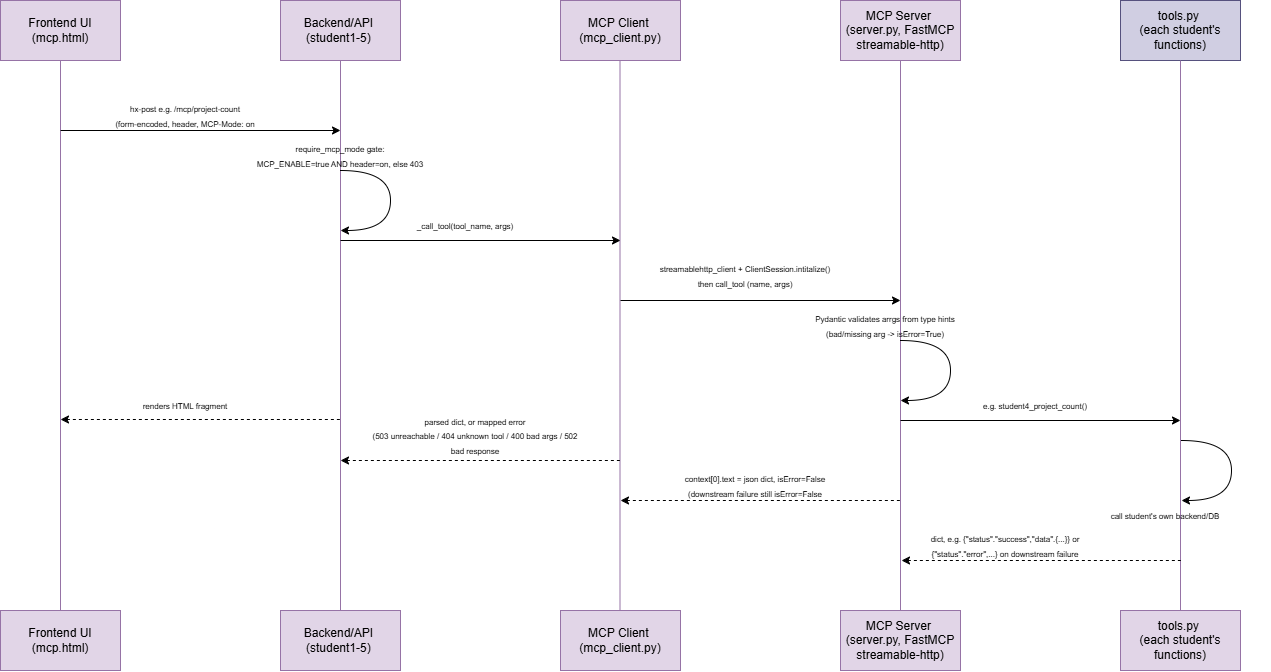

The diagram above was exported from draw.io. Its source (the exported page's mxGraphModel, read from the mxfile embedded in the PNG):
<mxGraphModel dx="1645" dy="749" grid="1" gridSize="10" guides="1" tooltips="1" connect="1" arrows="1" fold="1" page="1" pageScale="1" pageWidth="827" pageHeight="1169" math="0" shadow="0">
  <root>
    <mxCell id="vbGaJ19FlMakpRMzKkLn-0" />
    <mxCell id="vbGaJ19FlMakpRMzKkLn-1" parent="vbGaJ19FlMakpRMzKkLn-0" />
    <mxCell id="Oz8wQDfynTXtw2FF8E7x-10" edge="1" parent="vbGaJ19FlMakpRMzKkLn-1" source="Oz8wQDfynTXtw2FF8E7x-0" style="edgeStyle=orthogonalEdgeStyle;rounded=0;orthogonalLoop=1;jettySize=auto;html=1;exitX=0.5;exitY=1;exitDx=0;exitDy=0;entryX=0.5;entryY=0;entryDx=0;entryDy=0;endArrow=none;endFill=0;fillColor=#e1d5e7;strokeColor=#9673a6;">
      <mxGeometry relative="1" as="geometry">
        <Array as="points">
          <mxPoint x="120" y="170" />
          <mxPoint x="120" y="170" />
        </Array>
        <mxPoint x="120" y="650" as="targetPoint" />
      </mxGeometry>
    </mxCell>
    <mxCell id="Oz8wQDfynTXtw2FF8E7x-0" parent="vbGaJ19FlMakpRMzKkLn-1" style="whiteSpace=wrap;html=1;fillColor=#e1d5e7;strokeColor=#9673a6;" value="Frontend UI (mcp.html)" vertex="1">
      <mxGeometry height="60" width="120" x="60" y="40" as="geometry" />
    </mxCell>
    <mxCell id="Oz8wQDfynTXtw2FF8E7x-1" parent="vbGaJ19FlMakpRMzKkLn-1" style="whiteSpace=wrap;html=1;fillColor=#e1d5e7;strokeColor=#9673a6;" value="Backend/API&amp;nbsp;&lt;div&gt;(student1-5)&amp;nbsp;&lt;/div&gt;" vertex="1">
      <mxGeometry height="60" width="120" x="340" y="40" as="geometry" />
    </mxCell>
    <mxCell id="Oz8wQDfynTXtw2FF8E7x-2" parent="vbGaJ19FlMakpRMzKkLn-1" style="whiteSpace=wrap;html=1;fillColor=#e1d5e7;strokeColor=#9673a6;" value="MCP Client&amp;nbsp;&lt;div&gt;(mcp_client.py)&lt;/div&gt;" vertex="1">
      <mxGeometry height="60" width="120" x="620" y="40" as="geometry" />
    </mxCell>
    <mxCell id="Oz8wQDfynTXtw2FF8E7x-3" parent="vbGaJ19FlMakpRMzKkLn-1" style="whiteSpace=wrap;html=1;fillColor=#e1d5e7;strokeColor=#9673a6;" value="MCP Server&amp;nbsp;&lt;br&gt;(server.py, FastMCP streamable-http)" vertex="1">
      <mxGeometry height="60" width="120" x="900" y="40" as="geometry" />
    </mxCell>
    <mxCell id="Oz8wQDfynTXtw2FF8E7x-4" parent="vbGaJ19FlMakpRMzKkLn-1" style="whiteSpace=wrap;html=1;fillColor=#d0cee2;strokeColor=#56517e;" value="tools.py&amp;nbsp;&lt;br&gt;(each student's functions)" vertex="1">
      <mxGeometry height="60" width="120" x="1180" y="40" as="geometry" />
    </mxCell>
    <mxCell id="Oz8wQDfynTXtw2FF8E7x-11" edge="1" parent="vbGaJ19FlMakpRMzKkLn-1" style="edgeStyle=orthogonalEdgeStyle;rounded=0;orthogonalLoop=1;jettySize=auto;html=1;exitX=0.5;exitY=1;exitDx=0;exitDy=0;entryX=0.5;entryY=0;entryDx=0;entryDy=0;endArrow=none;endFill=0;fillColor=#e1d5e7;strokeColor=#9673a6;">
      <mxGeometry relative="1" as="geometry">
        <mxPoint x="400" y="100" as="sourcePoint" />
        <mxPoint x="400" y="650" as="targetPoint" />
      </mxGeometry>
    </mxCell>
    <mxCell id="Oz8wQDfynTXtw2FF8E7x-12" edge="1" parent="vbGaJ19FlMakpRMzKkLn-1" style="edgeStyle=orthogonalEdgeStyle;rounded=0;orthogonalLoop=1;jettySize=auto;html=1;exitX=0.5;exitY=1;exitDx=0;exitDy=0;entryX=0.5;entryY=0;entryDx=0;entryDy=0;endArrow=none;endFill=0;fillColor=#e1d5e7;strokeColor=#9673a6;">
      <mxGeometry relative="1" as="geometry">
        <mxPoint x="679.5" y="100" as="sourcePoint" />
        <mxPoint x="679.5" y="650" as="targetPoint" />
      </mxGeometry>
    </mxCell>
    <mxCell id="Oz8wQDfynTXtw2FF8E7x-13" edge="1" parent="vbGaJ19FlMakpRMzKkLn-1" style="edgeStyle=orthogonalEdgeStyle;rounded=0;orthogonalLoop=1;jettySize=auto;html=1;exitX=0.5;exitY=1;exitDx=0;exitDy=0;entryX=0.5;entryY=0;entryDx=0;entryDy=0;endArrow=none;endFill=0;fillColor=#e1d5e7;strokeColor=#9673a6;">
      <mxGeometry relative="1" as="geometry">
        <mxPoint x="960" y="100" as="sourcePoint" />
        <mxPoint x="960" y="650" as="targetPoint" />
      </mxGeometry>
    </mxCell>
    <mxCell id="Oz8wQDfynTXtw2FF8E7x-14" edge="1" parent="vbGaJ19FlMakpRMzKkLn-1" style="edgeStyle=orthogonalEdgeStyle;rounded=0;orthogonalLoop=1;jettySize=auto;html=1;exitX=0.5;exitY=1;exitDx=0;exitDy=0;entryX=0.5;entryY=0;entryDx=0;entryDy=0;endArrow=none;endFill=0;fillColor=#e1d5e7;strokeColor=#9673a6;">
      <mxGeometry relative="1" as="geometry">
        <mxPoint x="1240" y="100" as="sourcePoint" />
        <mxPoint x="1240" y="650" as="targetPoint" />
      </mxGeometry>
    </mxCell>
    <mxCell id="Oz8wQDfynTXtw2FF8E7x-16" parent="vbGaJ19FlMakpRMzKkLn-1" style="whiteSpace=wrap;html=1;fillColor=#e1d5e7;strokeColor=#9673a6;" value="Frontend UI (mcp.html)" vertex="1">
      <mxGeometry height="60" width="120" x="60" y="650" as="geometry" />
    </mxCell>
    <mxCell id="Oz8wQDfynTXtw2FF8E7x-17" parent="vbGaJ19FlMakpRMzKkLn-1" style="whiteSpace=wrap;html=1;fillColor=#e1d5e7;strokeColor=#9673a6;" value="Backend/API&amp;nbsp;&lt;div&gt;(student1-5)&amp;nbsp;&lt;/div&gt;" vertex="1">
      <mxGeometry height="60" width="120" x="340" y="650" as="geometry" />
    </mxCell>
    <mxCell id="Oz8wQDfynTXtw2FF8E7x-18" parent="vbGaJ19FlMakpRMzKkLn-1" style="whiteSpace=wrap;html=1;fillColor=#e1d5e7;strokeColor=#9673a6;" value="MCP Client&amp;nbsp;&lt;div&gt;(mcp_client.py)&lt;/div&gt;" vertex="1">
      <mxGeometry height="60" width="120" x="620" y="650" as="geometry" />
    </mxCell>
    <mxCell id="Oz8wQDfynTXtw2FF8E7x-19" parent="vbGaJ19FlMakpRMzKkLn-1" style="whiteSpace=wrap;html=1;fillColor=#e1d5e7;strokeColor=#9673a6;" value="MCP Server&amp;nbsp;&lt;br&gt;(server.py, FastMCP streamable-http)" vertex="1">
      <mxGeometry height="60" width="120" x="900" y="650" as="geometry" />
    </mxCell>
    <mxCell id="Oz8wQDfynTXtw2FF8E7x-22" parent="vbGaJ19FlMakpRMzKkLn-1" style="whiteSpace=wrap;html=1;fillColor=#e1d5e7;strokeColor=#9673a6;" value="tools.py&amp;nbsp;&lt;br&gt;(each student's functions)" vertex="1">
      <mxGeometry height="60" width="120" x="1180" y="650" as="geometry" />
    </mxCell>
    <mxCell id="CTc5iL10UCUhkeFB-0uj-0" edge="1" parent="vbGaJ19FlMakpRMzKkLn-1" style="rounded=0;orthogonalLoop=1;jettySize=auto;html=1;endArrow=classic;endFill=1;">
      <mxGeometry relative="1" x="0.4643" as="geometry">
        <mxPoint x="120" y="170" as="sourcePoint" />
        <mxPoint x="400" y="170" as="targetPoint" />
      </mxGeometry>
    </mxCell>
    <mxCell id="CTc5iL10UCUhkeFB-0uj-1" parent="vbGaJ19FlMakpRMzKkLn-1" style="text;html=1;whiteSpace=wrap;strokeColor=none;fillColor=none;align=center;verticalAlign=middle;rounded=0;" value="&lt;font style=&quot;font-size: 8px;&quot;&gt;hx-post e.g. /mcp/project-count&lt;br&gt;(form-encoded, header, MCP-Mode: on&lt;/font&gt;" vertex="1">
      <mxGeometry height="30" width="210" x="140" y="140" as="geometry" />
    </mxCell>
    <mxCell id="CTc5iL10UCUhkeFB-0uj-2" edge="1" parent="vbGaJ19FlMakpRMzKkLn-1" style="rounded=0;orthogonalLoop=1;jettySize=auto;html=1;endArrow=classic;endFill=1;">
      <mxGeometry relative="1" x="0.4643" as="geometry">
        <mxPoint x="400" y="280" as="sourcePoint" />
        <mxPoint x="680" y="280" as="targetPoint" />
      </mxGeometry>
    </mxCell>
    <mxCell id="CTc5iL10UCUhkeFB-0uj-3" edge="1" parent="vbGaJ19FlMakpRMzKkLn-1" style="rounded=0;orthogonalLoop=1;jettySize=auto;html=1;endArrow=classic;endFill=1;">
      <mxGeometry relative="1" x="0.4643" as="geometry">
        <mxPoint x="680" y="340" as="sourcePoint" />
        <mxPoint x="960" y="340" as="targetPoint" />
      </mxGeometry>
    </mxCell>
    <mxCell id="CTc5iL10UCUhkeFB-0uj-4" edge="1" parent="vbGaJ19FlMakpRMzKkLn-1" style="rounded=0;orthogonalLoop=1;jettySize=auto;html=1;endArrow=classic;endFill=1;">
      <mxGeometry relative="1" x="0.4643" as="geometry">
        <mxPoint x="960" y="460" as="sourcePoint" />
        <mxPoint x="1240" y="460" as="targetPoint" />
      </mxGeometry>
    </mxCell>
    <mxCell id="CTc5iL10UCUhkeFB-0uj-5" parent="vbGaJ19FlMakpRMzKkLn-1" style="text;html=1;whiteSpace=wrap;strokeColor=none;fillColor=none;align=center;verticalAlign=middle;rounded=0;" value="&lt;span style=&quot;font-size: 8px;&quot;&gt;_call_tool(tool_name, args)&lt;/span&gt;" vertex="1">
      <mxGeometry height="30" width="210" x="420" y="250" as="geometry" />
    </mxCell>
    <mxCell id="CTc5iL10UCUhkeFB-0uj-6" parent="vbGaJ19FlMakpRMzKkLn-1" style="text;html=1;whiteSpace=wrap;strokeColor=none;fillColor=none;align=center;verticalAlign=middle;rounded=0;" value="&lt;span style=&quot;font-size: 8px;&quot;&gt;streamablehttp_client + ClientSession.intitalize()&lt;br&gt;then call_tool (name, args)&lt;/span&gt;" vertex="1">
      <mxGeometry height="30" width="210" x="700" y="300" as="geometry" />
    </mxCell>
    <mxCell id="CTc5iL10UCUhkeFB-0uj-7" edge="1" parent="vbGaJ19FlMakpRMzKkLn-1" style="rounded=0;orthogonalLoop=1;jettySize=auto;html=1;endArrow=none;endFill=0;edgeStyle=orthogonalEdgeStyle;curved=1;">
      <mxGeometry relative="1" x="0.4714" as="geometry">
        <mxPoint x="400" y="210" as="sourcePoint" />
        <mxPoint x="450" y="240" as="targetPoint" />
      </mxGeometry>
    </mxCell>
    <mxCell id="CTc5iL10UCUhkeFB-0uj-8" edge="1" parent="vbGaJ19FlMakpRMzKkLn-1" style="rounded=0;orthogonalLoop=1;jettySize=auto;html=1;endArrow=none;endFill=0;edgeStyle=orthogonalEdgeStyle;curved=1;startArrow=classic;startFill=1;">
      <mxGeometry relative="1" x="0.4714" as="geometry">
        <mxPoint x="400" y="270" as="sourcePoint" />
        <mxPoint x="450" y="240" as="targetPoint" />
      </mxGeometry>
    </mxCell>
    <mxCell id="CTc5iL10UCUhkeFB-0uj-9" parent="vbGaJ19FlMakpRMzKkLn-1" style="text;html=1;whiteSpace=wrap;strokeColor=none;fillColor=none;align=center;verticalAlign=middle;rounded=0;" value="&lt;span style=&quot;font-size: 8px;&quot;&gt;require_mcp_mode gate:&lt;br&gt;MCP_ENABLE=true AND header=on, else 403&lt;/span&gt;" vertex="1">
      <mxGeometry height="30" width="210" x="295" y="180" as="geometry" />
    </mxCell>
    <mxCell id="CTc5iL10UCUhkeFB-0uj-10" edge="1" parent="vbGaJ19FlMakpRMzKkLn-1" style="rounded=0;orthogonalLoop=1;jettySize=auto;html=1;endArrow=none;endFill=0;edgeStyle=orthogonalEdgeStyle;curved=1;">
      <mxGeometry relative="1" x="0.4714" as="geometry">
        <mxPoint x="960" y="380" as="sourcePoint" />
        <mxPoint x="1010" y="410" as="targetPoint" />
      </mxGeometry>
    </mxCell>
    <mxCell id="CTc5iL10UCUhkeFB-0uj-11" edge="1" parent="vbGaJ19FlMakpRMzKkLn-1" style="rounded=0;orthogonalLoop=1;jettySize=auto;html=1;endArrow=none;endFill=0;edgeStyle=orthogonalEdgeStyle;curved=1;startArrow=classic;startFill=1;">
      <mxGeometry relative="1" x="0.4714" as="geometry">
        <mxPoint x="960" y="440" as="sourcePoint" />
        <mxPoint x="1010" y="410" as="targetPoint" />
      </mxGeometry>
    </mxCell>
    <mxCell id="CTc5iL10UCUhkeFB-0uj-12" parent="vbGaJ19FlMakpRMzKkLn-1" style="text;html=1;whiteSpace=wrap;strokeColor=none;fillColor=none;align=center;verticalAlign=middle;rounded=0;" value="&lt;span style=&quot;font-size: 8px;&quot;&gt;Pydantic validates arrgs from type hints&lt;br&gt;(bad/missing arg -&amp;gt; isError=True)&lt;/span&gt;" vertex="1">
      <mxGeometry height="30" width="210" x="840" y="350" as="geometry" />
    </mxCell>
    <mxCell id="CTc5iL10UCUhkeFB-0uj-13" parent="vbGaJ19FlMakpRMzKkLn-1" style="text;html=1;whiteSpace=wrap;strokeColor=none;fillColor=none;align=center;verticalAlign=middle;rounded=0;" value="&lt;span style=&quot;font-size: 8px;&quot;&gt;e.g. student4_project_count()&lt;/span&gt;" vertex="1">
      <mxGeometry height="30" width="210" x="990" y="430" as="geometry" />
    </mxCell>
    <mxCell id="CTc5iL10UCUhkeFB-0uj-14" edge="1" parent="vbGaJ19FlMakpRMzKkLn-1" style="rounded=0;orthogonalLoop=1;jettySize=auto;html=1;endArrow=none;endFill=0;edgeStyle=orthogonalEdgeStyle;curved=1;">
      <mxGeometry relative="1" x="0.4714" as="geometry">
        <mxPoint x="1241" y="480" as="sourcePoint" />
        <mxPoint x="1291" y="510" as="targetPoint" />
      </mxGeometry>
    </mxCell>
    <mxCell id="CTc5iL10UCUhkeFB-0uj-15" edge="1" parent="vbGaJ19FlMakpRMzKkLn-1" style="rounded=0;orthogonalLoop=1;jettySize=auto;html=1;endArrow=none;endFill=0;edgeStyle=orthogonalEdgeStyle;curved=1;startArrow=classic;startFill=1;">
      <mxGeometry relative="1" x="0.4714" as="geometry">
        <mxPoint x="1241" y="540" as="sourcePoint" />
        <mxPoint x="1291" y="510" as="targetPoint" />
      </mxGeometry>
    </mxCell>
    <mxCell id="CTc5iL10UCUhkeFB-0uj-17" parent="vbGaJ19FlMakpRMzKkLn-1" style="text;html=1;whiteSpace=wrap;strokeColor=none;fillColor=none;align=center;verticalAlign=middle;rounded=0;" value="&lt;span style=&quot;font-size: 8px;&quot;&gt;call student's own backend/DB&lt;/span&gt;" vertex="1">
      <mxGeometry height="30" width="210" x="1120" y="540" as="geometry" />
    </mxCell>
    <mxCell id="CTc5iL10UCUhkeFB-0uj-18" edge="1" parent="vbGaJ19FlMakpRMzKkLn-1" style="rounded=0;orthogonalLoop=1;jettySize=auto;html=1;endArrow=none;endFill=0;startArrow=classic;startFill=1;dashed=1;">
      <mxGeometry relative="1" x="0.4643" as="geometry">
        <mxPoint x="961" y="600" as="sourcePoint" />
        <mxPoint x="1241" y="600" as="targetPoint" />
      </mxGeometry>
    </mxCell>
    <mxCell id="CTc5iL10UCUhkeFB-0uj-19" edge="1" parent="vbGaJ19FlMakpRMzKkLn-1" style="rounded=0;orthogonalLoop=1;jettySize=auto;html=1;endArrow=none;endFill=0;startArrow=classic;startFill=1;dashed=1;">
      <mxGeometry relative="1" x="0.4643" as="geometry">
        <mxPoint x="680" y="540" as="sourcePoint" />
        <mxPoint x="960" y="540" as="targetPoint" />
      </mxGeometry>
    </mxCell>
    <mxCell id="CTc5iL10UCUhkeFB-0uj-20" edge="1" parent="vbGaJ19FlMakpRMzKkLn-1" style="rounded=0;orthogonalLoop=1;jettySize=auto;html=1;endArrow=none;endFill=0;startArrow=classic;startFill=1;dashed=1;">
      <mxGeometry relative="1" x="0.4643" as="geometry">
        <mxPoint x="400" y="500" as="sourcePoint" />
        <mxPoint x="680" y="500" as="targetPoint" />
      </mxGeometry>
    </mxCell>
    <mxCell id="CTc5iL10UCUhkeFB-0uj-21" edge="1" parent="vbGaJ19FlMakpRMzKkLn-1" style="rounded=0;orthogonalLoop=1;jettySize=auto;html=1;endArrow=none;endFill=0;startArrow=classic;startFill=1;dashed=1;">
      <mxGeometry relative="1" x="0.4643" as="geometry">
        <mxPoint x="120" y="459" as="sourcePoint" />
        <mxPoint x="400" y="459" as="targetPoint" />
      </mxGeometry>
    </mxCell>
    <mxCell id="CTc5iL10UCUhkeFB-0uj-22" parent="vbGaJ19FlMakpRMzKkLn-1" style="text;html=1;whiteSpace=wrap;strokeColor=none;fillColor=none;align=center;verticalAlign=middle;rounded=0;" value="&lt;span style=&quot;font-size: 8px;&quot;&gt;dict, e.g. {&quot;status&quot;.&quot;success&quot;,&quot;data&quot;.{...}} or {&quot;status&quot;.&quot;error&quot;,...} on downstream failure&lt;br&gt;&lt;/span&gt;" vertex="1">
      <mxGeometry height="30" width="210" x="960" y="570" as="geometry" />
    </mxCell>
    <mxCell id="CTc5iL10UCUhkeFB-0uj-23" parent="vbGaJ19FlMakpRMzKkLn-1" style="text;html=1;whiteSpace=wrap;strokeColor=none;fillColor=none;align=center;verticalAlign=middle;rounded=0;" value="&lt;span style=&quot;font-size: 8px;&quot;&gt;context[0].text = json dict, isError=False&lt;br&gt;(downstream failure still isError=False&lt;/span&gt;" vertex="1">
      <mxGeometry height="30" width="210" x="710" y="510" as="geometry" />
    </mxCell>
    <mxCell id="CTc5iL10UCUhkeFB-0uj-24" parent="vbGaJ19FlMakpRMzKkLn-1" style="text;html=1;whiteSpace=wrap;strokeColor=none;fillColor=none;align=center;verticalAlign=middle;rounded=0;" value="&lt;span style=&quot;font-size: 8px;&quot;&gt;parsed dict, or mapped error&lt;br&gt;(503 unreachable / 404 unknown tool / 400 bad args / 502 bad response&lt;/span&gt;" vertex="1">
      <mxGeometry height="30" width="210" x="430" y="460" as="geometry" />
    </mxCell>
    <mxCell id="CTc5iL10UCUhkeFB-0uj-25" parent="vbGaJ19FlMakpRMzKkLn-1" style="text;html=1;whiteSpace=wrap;strokeColor=none;fillColor=none;align=center;verticalAlign=middle;rounded=0;" value="&lt;span style=&quot;font-size: 8px;&quot;&gt;renders HTML fragment&lt;/span&gt;" vertex="1">
      <mxGeometry height="30" width="210" x="140" y="430" as="geometry" />
    </mxCell>
  </root>
</mxGraphModel>